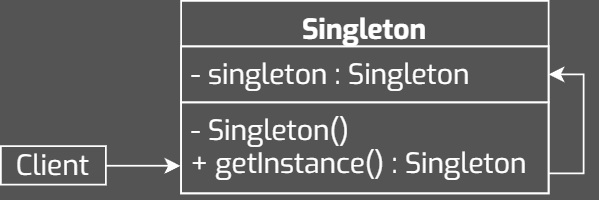

The diagram above was exported from draw.io. Its source (the exported page's mxGraphModel, read from the mxfile embedded in the PNG):
<mxGraphModel dx="1420" dy="822" grid="1" gridSize="10" guides="1" tooltips="1" connect="1" arrows="1" fold="1" page="1" pageScale="1" pageWidth="827" pageHeight="1169" background="#545454" math="0" shadow="0">
  <root>
    <mxCell id="0" />
    <mxCell id="1" parent="0" />
    <mxCell id="2" value="Singleton" style="swimlane;fontStyle=1;align=center;verticalAlign=top;childLayout=stackLayout;horizontal=1;startSize=26;horizontalStack=0;resizeParent=1;resizeParentMax=0;resizeLast=0;collapsible=1;marginBottom=0;whiteSpace=wrap;fontFamily=Exo;fillColor=none;fontColor=#FFFFFF;strokeColor=#FFFFFF;fontSize=16;spacing=2;spacingTop=0;spacingBottom=0;html=1;" vertex="1" parent="1">
      <mxGeometry x="253" y="160" width="210" height="110" as="geometry" />
    </mxCell>
    <mxCell id="3" value="- singleton : Singleton" style="text;align=left;verticalAlign=top;spacingLeft=4;spacingRight=4;overflow=hidden;rotatable=0;points=[[0,0.5],[1,0.5]];portConstraint=eastwest;whiteSpace=wrap;fontFamily=Exo;fontColor=#FFFFFF;strokeColor=#FFFFFF;fontSize=16;spacing=2;spacingTop=0;spacingBottom=0;html=1;" vertex="1" parent="2">
      <mxGeometry y="26" width="210" height="32" as="geometry" />
    </mxCell>
    <mxCell id="4" style="edgeStyle=orthogonalEdgeStyle;rounded=0;orthogonalLoop=1;jettySize=auto;html=1;entryX=1;entryY=0.5;entryDx=0;entryDy=0;exitX=1.001;exitY=0.78;exitDx=0;exitDy=0;exitPerimeter=0;strokeColor=#FFFFFF;" edge="1" parent="2" source="5" target="3">
      <mxGeometry relative="1" as="geometry">
        <Array as="points">
          <mxPoint x="230" y="99" />
          <mxPoint x="230" y="42" />
        </Array>
      </mxGeometry>
    </mxCell>
    <mxCell id="5" value="- Singleton()&lt;br&gt;+ getInstance() : Singleton&lt;br&gt;" style="text;align=left;verticalAlign=top;spacingLeft=4;spacingRight=4;overflow=hidden;rotatable=0;points=[[0,0.5],[1,0.5]];portConstraint=eastwest;whiteSpace=wrap;fontFamily=Exo;fontColor=#FFFFFF;strokeColor=#FFFFFF;fontSize=16;spacing=2;spacingTop=0;spacingBottom=0;html=1;" vertex="1" parent="2">
      <mxGeometry y="58" width="210" height="52" as="geometry" />
    </mxCell>
    <mxCell id="6" value="" style="edgeStyle=orthogonalEdgeStyle;rounded=0;orthogonalLoop=1;jettySize=auto;fontFamily=Exo;fontColor=#FFFFFF;strokeColor=#FFFFFF;fontSize=16;spacing=2;spacingTop=0;spacingBottom=0;html=1;entryX=-0.002;entryY=0.697;entryDx=0;entryDy=0;entryPerimeter=0;" edge="1" source="7" target="5" parent="1">
      <mxGeometry relative="1" as="geometry">
        <mxPoint x="250" y="259" as="targetPoint" />
        <Array as="points">
          <mxPoint x="220" y="255" />
        </Array>
      </mxGeometry>
    </mxCell>
    <mxCell id="7" value="Client" style="whiteSpace=wrap;fontFamily=Exo;fillColor=none;fontColor=#FFFFFF;strokeColor=#FFFFFF;fontSize=16;spacing=2;spacingTop=0;spacingBottom=0;html=1;" vertex="1" parent="1">
      <mxGeometry x="150" y="243" width="60" height="22" as="geometry" />
    </mxCell>
  </root>
</mxGraphModel>